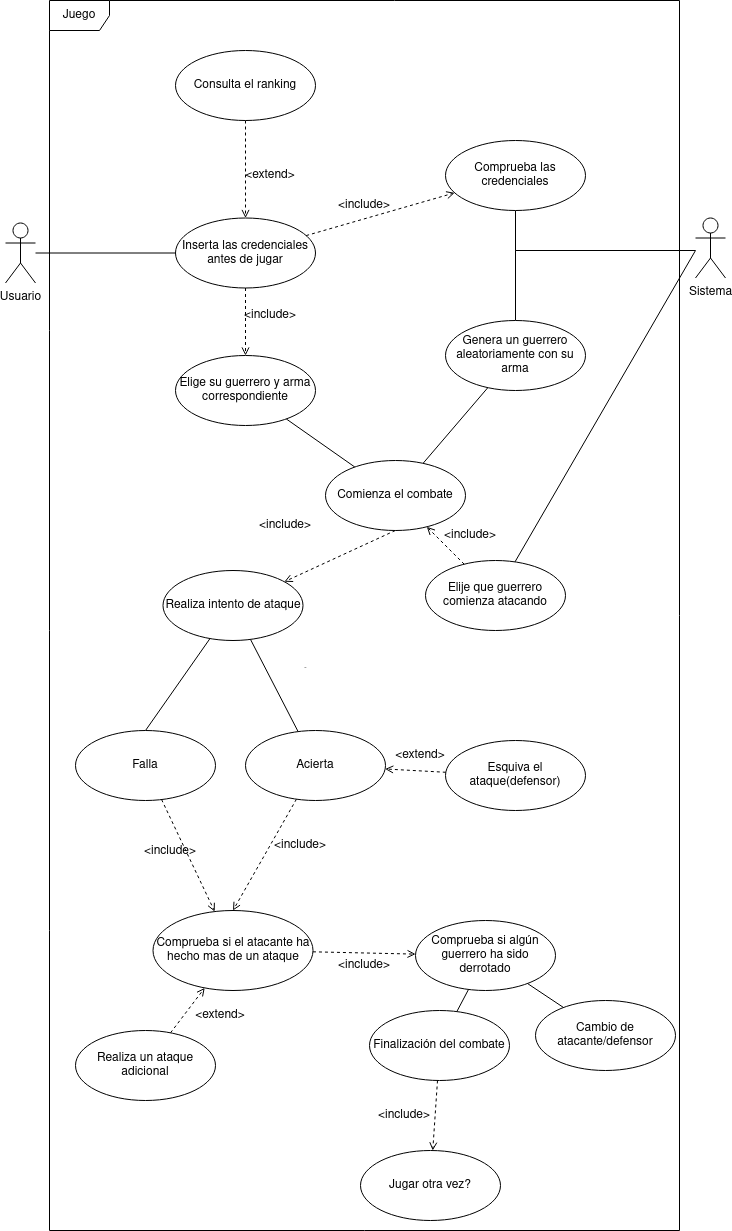

The diagram above was exported from draw.io. Its source (the exported page's mxGraphModel, read from the mxfile embedded in the PNG):
<mxGraphModel dx="796" dy="492" grid="1" gridSize="10" guides="1" tooltips="1" connect="1" arrows="1" fold="1" page="1" pageScale="1" pageWidth="827" pageHeight="1169" background="none" math="0" shadow="0">
  <root>
    <mxCell id="2Lekw6EQchkIpP10gHjO-0" />
    <mxCell id="2Lekw6EQchkIpP10gHjO-1" parent="2Lekw6EQchkIpP10gHjO-0" />
    <mxCell id="Bboo4Necp7dSRzI0px3g-4" style="edgeStyle=orthogonalEdgeStyle;orthogonalLoop=1;jettySize=auto;html=1;endArrow=none;endFill=0;rounded=0;" parent="2Lekw6EQchkIpP10gHjO-1" source="A6aC6KYATUe9t2TPcO9h-0" target="g7DQ61YPNB3Ryn6CbIdp-0" edge="1">
      <mxGeometry relative="1" as="geometry">
        <mxPoint x="150" y="437.5" as="targetPoint" />
      </mxGeometry>
    </mxCell>
    <mxCell id="A6aC6KYATUe9t2TPcO9h-0" value="Usuario" style="shape=umlActor;verticalLabelPosition=bottom;verticalAlign=top;html=1;" parent="2Lekw6EQchkIpP10gHjO-1" vertex="1">
      <mxGeometry x="60" y="452.5" width="30" height="60" as="geometry" />
    </mxCell>
    <mxCell id="g7DQ61YPNB3Ryn6CbIdp-11" style="edgeStyle=orthogonalEdgeStyle;rounded=0;orthogonalLoop=1;jettySize=auto;html=1;endArrow=none;endFill=0;" parent="2Lekw6EQchkIpP10gHjO-1" source="A6aC6KYATUe9t2TPcO9h-1" target="g7DQ61YPNB3Ryn6CbIdp-2" edge="1">
      <mxGeometry relative="1" as="geometry">
        <Array as="points">
          <mxPoint x="570" y="480" />
        </Array>
      </mxGeometry>
    </mxCell>
    <mxCell id="g7DQ61YPNB3Ryn6CbIdp-23" style="edgeStyle=none;rounded=0;orthogonalLoop=1;jettySize=auto;html=1;endArrow=none;endFill=0;strokeColor=#000000;" parent="2Lekw6EQchkIpP10gHjO-1" target="g7DQ61YPNB3Ryn6CbIdp-24" edge="1">
      <mxGeometry relative="1" as="geometry">
        <mxPoint x="590" y="780" as="targetPoint" />
        <mxPoint x="750" y="480" as="sourcePoint" />
      </mxGeometry>
    </mxCell>
    <mxCell id="A6aC6KYATUe9t2TPcO9h-1" value="Sistema" style="shape=umlActor;verticalLabelPosition=bottom;verticalAlign=top;html=1;" parent="2Lekw6EQchkIpP10gHjO-1" vertex="1">
      <mxGeometry x="750" y="447.5" width="30" height="60" as="geometry" />
    </mxCell>
    <mxCell id="g7DQ61YPNB3Ryn6CbIdp-0" value="Inserta las credenciales antes de jugar" style="ellipse;whiteSpace=wrap;html=1;rounded=0;shadow=0;sketch=0;" parent="2Lekw6EQchkIpP10gHjO-1" vertex="1">
      <mxGeometry x="230" y="447.5" width="140" height="70" as="geometry" />
    </mxCell>
    <mxCell id="g7DQ61YPNB3Ryn6CbIdp-13" style="edgeStyle=orthogonalEdgeStyle;rounded=0;orthogonalLoop=1;jettySize=auto;html=1;endArrow=none;endFill=0;" parent="2Lekw6EQchkIpP10gHjO-1" source="g7DQ61YPNB3Ryn6CbIdp-1" edge="1">
      <mxGeometry relative="1" as="geometry">
        <mxPoint x="720" y="480" as="targetPoint" />
        <Array as="points">
          <mxPoint x="570" y="480" />
        </Array>
      </mxGeometry>
    </mxCell>
    <mxCell id="g7DQ61YPNB3Ryn6CbIdp-1" value="Comprueba las credenciales" style="ellipse;whiteSpace=wrap;html=1;rounded=0;shadow=0;sketch=0;" parent="2Lekw6EQchkIpP10gHjO-1" vertex="1">
      <mxGeometry x="500" y="370" width="140" height="70" as="geometry" />
    </mxCell>
    <mxCell id="g7DQ61YPNB3Ryn6CbIdp-22" style="edgeStyle=none;rounded=0;orthogonalLoop=1;jettySize=auto;html=1;endArrow=none;endFill=0;strokeColor=#000000;" parent="2Lekw6EQchkIpP10gHjO-1" source="g7DQ61YPNB3Ryn6CbIdp-2" target="g7DQ61YPNB3Ryn6CbIdp-20" edge="1">
      <mxGeometry relative="1" as="geometry" />
    </mxCell>
    <mxCell id="g7DQ61YPNB3Ryn6CbIdp-2" value="Genera un guerrero aleatoriamente con su arma" style="ellipse;whiteSpace=wrap;html=1;rounded=0;shadow=0;sketch=0;" parent="2Lekw6EQchkIpP10gHjO-1" vertex="1">
      <mxGeometry x="500" y="550" width="140" height="70" as="geometry" />
    </mxCell>
    <mxCell id="g7DQ61YPNB3Ryn6CbIdp-4" style="edgeStyle=orthogonalEdgeStyle;rounded=0;orthogonalLoop=1;jettySize=auto;html=1;endArrow=open;endFill=0;dashed=1;startArrow=none;exitX=0.5;exitY=1;exitDx=0;exitDy=0;" parent="2Lekw6EQchkIpP10gHjO-1" source="g7DQ61YPNB3Ryn6CbIdp-3" target="g7DQ61YPNB3Ryn6CbIdp-0" edge="1">
      <mxGeometry relative="1" as="geometry">
        <Array as="points" />
      </mxGeometry>
    </mxCell>
    <mxCell id="g7DQ61YPNB3Ryn6CbIdp-3" value="Consulta el ranking" style="ellipse;whiteSpace=wrap;html=1;rounded=0;shadow=0;sketch=0;" parent="2Lekw6EQchkIpP10gHjO-1" vertex="1">
      <mxGeometry x="230" y="280" width="140" height="70" as="geometry" />
    </mxCell>
    <mxCell id="g7DQ61YPNB3Ryn6CbIdp-5" value="&amp;lt;extend&amp;gt;" style="text;html=1;strokeColor=none;fillColor=none;align=center;verticalAlign=middle;whiteSpace=wrap;rounded=0;shadow=0;sketch=0;" parent="2Lekw6EQchkIpP10gHjO-1" vertex="1">
      <mxGeometry x="320" y="400" width="10" height="10" as="geometry" />
    </mxCell>
    <mxCell id="g7DQ61YPNB3Ryn6CbIdp-8" style="edgeStyle=orthogonalEdgeStyle;rounded=0;orthogonalLoop=1;jettySize=auto;html=1;dashed=1;endArrow=open;endFill=0;" parent="2Lekw6EQchkIpP10gHjO-1" source="g7DQ61YPNB3Ryn6CbIdp-0" target="g7DQ61YPNB3Ryn6CbIdp-9" edge="1">
      <mxGeometry relative="1" as="geometry" />
    </mxCell>
    <mxCell id="g7DQ61YPNB3Ryn6CbIdp-21" style="edgeStyle=none;rounded=0;orthogonalLoop=1;jettySize=auto;html=1;endArrow=none;endFill=0;strokeColor=#000000;" parent="2Lekw6EQchkIpP10gHjO-1" source="g7DQ61YPNB3Ryn6CbIdp-9" target="g7DQ61YPNB3Ryn6CbIdp-20" edge="1">
      <mxGeometry relative="1" as="geometry" />
    </mxCell>
    <mxCell id="g7DQ61YPNB3Ryn6CbIdp-9" value="Elige su guerrero y arma correspondiente" style="ellipse;whiteSpace=wrap;html=1;rounded=0;shadow=0;sketch=0;" parent="2Lekw6EQchkIpP10gHjO-1" vertex="1">
      <mxGeometry x="230" y="585" width="140" height="70" as="geometry" />
    </mxCell>
    <mxCell id="g7DQ61YPNB3Ryn6CbIdp-10" value="&amp;lt;include&amp;gt;" style="text;html=1;strokeColor=none;fillColor=none;align=center;verticalAlign=middle;whiteSpace=wrap;rounded=0;shadow=0;sketch=0;" parent="2Lekw6EQchkIpP10gHjO-1" vertex="1">
      <mxGeometry x="320" y="540" width="10" height="10" as="geometry" />
    </mxCell>
    <mxCell id="g7DQ61YPNB3Ryn6CbIdp-14" style="rounded=0;orthogonalLoop=1;jettySize=auto;html=1;dashed=1;endArrow=open;endFill=0;" parent="2Lekw6EQchkIpP10gHjO-1" source="g7DQ61YPNB3Ryn6CbIdp-0" target="g7DQ61YPNB3Ryn6CbIdp-1" edge="1">
      <mxGeometry relative="1" as="geometry">
        <mxPoint x="430" y="460" as="sourcePoint" />
        <mxPoint x="430" y="527.5" as="targetPoint" />
      </mxGeometry>
    </mxCell>
    <mxCell id="g7DQ61YPNB3Ryn6CbIdp-16" value="&amp;lt;include&amp;gt;" style="text;html=1;strokeColor=none;fillColor=none;align=center;verticalAlign=middle;whiteSpace=wrap;rounded=0;shadow=0;sketch=0;" parent="2Lekw6EQchkIpP10gHjO-1" vertex="1">
      <mxGeometry x="414" y="430" width="10" height="10" as="geometry" />
    </mxCell>
    <mxCell id="g7DQ61YPNB3Ryn6CbIdp-20" value="Comienza el combate" style="ellipse;whiteSpace=wrap;html=1;rounded=0;shadow=0;sketch=0;" parent="2Lekw6EQchkIpP10gHjO-1" vertex="1">
      <mxGeometry x="380" y="690" width="140" height="70" as="geometry" />
    </mxCell>
    <mxCell id="2NkB1EV_1vu7Ee18xazL-0" style="rounded=0;orthogonalLoop=1;jettySize=auto;html=1;dashed=1;endArrow=open;endFill=0;" parent="2Lekw6EQchkIpP10gHjO-1" source="g7DQ61YPNB3Ryn6CbIdp-24" target="g7DQ61YPNB3Ryn6CbIdp-20" edge="1">
      <mxGeometry relative="1" as="geometry" />
    </mxCell>
    <mxCell id="g7DQ61YPNB3Ryn6CbIdp-24" value="Elije que guerrero comienza atacando" style="ellipse;whiteSpace=wrap;html=1;rounded=0;shadow=0;sketch=0;" parent="2Lekw6EQchkIpP10gHjO-1" vertex="1">
      <mxGeometry x="480" y="790" width="140" height="70" as="geometry" />
    </mxCell>
    <mxCell id="zhj85O7M3Mgb5EMNfPak-1" style="rounded=0;orthogonalLoop=1;jettySize=auto;html=1;dashed=1;endArrow=open;endFill=0;" parent="2Lekw6EQchkIpP10gHjO-1" target="zhj85O7M3Mgb5EMNfPak-3" edge="1">
      <mxGeometry relative="1" as="geometry">
        <mxPoint x="449.83000000000004" y="760" as="sourcePoint" />
        <mxPoint x="380" y="820" as="targetPoint" />
      </mxGeometry>
    </mxCell>
    <mxCell id="zhj85O7M3Mgb5EMNfPak-2" value="&amp;lt;include&amp;gt;" style="text;html=1;strokeColor=none;fillColor=none;align=center;verticalAlign=middle;whiteSpace=wrap;rounded=0;shadow=0;sketch=0;" parent="2Lekw6EQchkIpP10gHjO-1" vertex="1">
      <mxGeometry x="335" y="750" width="10" height="10" as="geometry" />
    </mxCell>
    <mxCell id="e79_Vt8EInelzq9QpRUN-6" style="edgeStyle=none;rounded=0;orthogonalLoop=1;jettySize=auto;html=1;endArrow=open;endFill=0;dashed=1;" parent="2Lekw6EQchkIpP10gHjO-1" source="g7DQ61YPNB3Ryn6CbIdp-25" target="e79_Vt8EInelzq9QpRUN-8" edge="1">
      <mxGeometry relative="1" as="geometry">
        <mxPoint x="570" y="1230" as="targetPoint" />
      </mxGeometry>
    </mxCell>
    <mxCell id="g7DQ61YPNB3Ryn6CbIdp-25" value="Comprueba si el atacante ha hecho mas de un ataque" style="ellipse;whiteSpace=wrap;html=1;rounded=0;shadow=0;sketch=0;" parent="2Lekw6EQchkIpP10gHjO-1" vertex="1">
      <mxGeometry x="207.5" y="1140" width="160" height="80" as="geometry" />
    </mxCell>
    <mxCell id="e79_Vt8EInelzq9QpRUN-0" style="rounded=0;orthogonalLoop=1;jettySize=auto;html=1;endArrow=none;endFill=0;" parent="2Lekw6EQchkIpP10gHjO-1" source="zhj85O7M3Mgb5EMNfPak-3" target="RimMstc97EKVJltWSf5I-6" edge="1">
      <mxGeometry relative="1" as="geometry" />
    </mxCell>
    <mxCell id="e79_Vt8EInelzq9QpRUN-1" style="rounded=0;orthogonalLoop=1;jettySize=auto;html=1;entryX=0.5;entryY=0;entryDx=0;entryDy=0;endArrow=none;endFill=0;" parent="2Lekw6EQchkIpP10gHjO-1" source="zhj85O7M3Mgb5EMNfPak-3" target="RimMstc97EKVJltWSf5I-7" edge="1">
      <mxGeometry relative="1" as="geometry" />
    </mxCell>
    <mxCell id="zhj85O7M3Mgb5EMNfPak-3" value="Realiza intento de ataque" style="ellipse;whiteSpace=wrap;html=1;rounded=0;shadow=0;sketch=0;" parent="2Lekw6EQchkIpP10gHjO-1" vertex="1">
      <mxGeometry x="217.5" y="800" width="140" height="70" as="geometry" />
    </mxCell>
    <mxCell id="zhj85O7M3Mgb5EMNfPak-4" style="rounded=0;orthogonalLoop=1;jettySize=auto;html=1;dashed=1;endArrow=open;endFill=0;" parent="2Lekw6EQchkIpP10gHjO-1" source="RimMstc97EKVJltWSf5I-7" target="g7DQ61YPNB3Ryn6CbIdp-25" edge="1">
      <mxGeometry relative="1" as="geometry">
        <mxPoint x="369.99999999999994" y="1060" as="sourcePoint" />
        <mxPoint x="240" y="1120" as="targetPoint" />
      </mxGeometry>
    </mxCell>
    <mxCell id="zhj85O7M3Mgb5EMNfPak-6" value="&amp;lt;include&amp;gt;" style="text;html=1;strokeColor=none;fillColor=none;align=center;verticalAlign=middle;whiteSpace=wrap;rounded=0;shadow=0;sketch=0;" parent="2Lekw6EQchkIpP10gHjO-1" vertex="1">
      <mxGeometry x="220" y="1080" width="10" as="geometry" />
    </mxCell>
    <mxCell id="Bv8P3dXj7L2ssq6-RG2Q-0" style="rounded=0;orthogonalLoop=1;jettySize=auto;html=1;dashed=1;endArrow=open;endFill=0;entryX=0.5;entryY=0;entryDx=0;entryDy=0;" parent="2Lekw6EQchkIpP10gHjO-1" source="RimMstc97EKVJltWSf5I-6" target="g7DQ61YPNB3Ryn6CbIdp-25" edge="1">
      <mxGeometry relative="1" as="geometry">
        <mxPoint x="470" y="1150" as="targetPoint" />
      </mxGeometry>
    </mxCell>
    <mxCell id="RimMstc97EKVJltWSf5I-6" value="Acierta" style="ellipse;whiteSpace=wrap;html=1;rounded=0;shadow=0;sketch=0;" parent="2Lekw6EQchkIpP10gHjO-1" vertex="1">
      <mxGeometry x="300" y="960" width="140" height="70" as="geometry" />
    </mxCell>
    <mxCell id="RimMstc97EKVJltWSf5I-7" value="Falla" style="ellipse;whiteSpace=wrap;html=1;rounded=0;shadow=0;sketch=0;" parent="2Lekw6EQchkIpP10gHjO-1" vertex="1">
      <mxGeometry x="130" y="960" width="140" height="70" as="geometry" />
    </mxCell>
    <mxCell id="RimMstc97EKVJltWSf5I-11" value="&lt;font style=&quot;font-size: 1px&quot;&gt;uwu&lt;/font&gt;" style="text;html=1;strokeColor=none;fillColor=none;align=center;verticalAlign=middle;whiteSpace=wrap;rounded=0;" parent="2Lekw6EQchkIpP10gHjO-1" vertex="1">
      <mxGeometry x="357.5" y="890" width="5" height="10" as="geometry" />
    </mxCell>
    <mxCell id="2NkB1EV_1vu7Ee18xazL-1" value="&amp;lt;include&amp;gt;" style="text;html=1;strokeColor=none;fillColor=none;align=center;verticalAlign=middle;whiteSpace=wrap;rounded=0;shadow=0;sketch=0;" parent="2Lekw6EQchkIpP10gHjO-1" vertex="1">
      <mxGeometry x="520" y="760" width="10" height="10" as="geometry" />
    </mxCell>
    <mxCell id="Bv8P3dXj7L2ssq6-RG2Q-1" value="&amp;lt;include&amp;gt;" style="text;html=1;strokeColor=none;fillColor=none;align=center;verticalAlign=middle;whiteSpace=wrap;rounded=0;shadow=0;sketch=0;" parent="2Lekw6EQchkIpP10gHjO-1" vertex="1">
      <mxGeometry x="320" y="1070" width="70" height="10" as="geometry" />
    </mxCell>
    <mxCell id="BhPa6HnpnUAzhMzUpyhY-0" style="edgeStyle=none;rounded=0;orthogonalLoop=1;jettySize=auto;html=1;dashed=1;strokeColor=#000000;endArrow=open;endFill=0;" parent="2Lekw6EQchkIpP10gHjO-1" source="BhPa6HnpnUAzhMzUpyhY-1" target="RimMstc97EKVJltWSf5I-6" edge="1">
      <mxGeometry relative="1" as="geometry">
        <mxPoint x="570.0743519896362" y="1010.003919982727" as="targetPoint" />
        <mxPoint x="590" y="1020" as="sourcePoint" />
      </mxGeometry>
    </mxCell>
    <mxCell id="BhPa6HnpnUAzhMzUpyhY-1" value="Esquiva el ataque(defensor)" style="ellipse;whiteSpace=wrap;html=1;rounded=0;shadow=0;sketch=0;" parent="2Lekw6EQchkIpP10gHjO-1" vertex="1">
      <mxGeometry x="500" y="970" width="140" height="70" as="geometry" />
    </mxCell>
    <mxCell id="BhPa6HnpnUAzhMzUpyhY-2" value="&amp;lt;extend&amp;gt;" style="text;html=1;strokeColor=none;fillColor=none;align=center;verticalAlign=middle;whiteSpace=wrap;rounded=0;shadow=0;sketch=0;" parent="2Lekw6EQchkIpP10gHjO-1" vertex="1">
      <mxGeometry x="470" y="980" width="10" height="10" as="geometry" />
    </mxCell>
    <mxCell id="e79_Vt8EInelzq9QpRUN-3" style="edgeStyle=none;rounded=0;orthogonalLoop=1;jettySize=auto;html=1;dashed=1;strokeColor=#000000;endArrow=open;endFill=0;" parent="2Lekw6EQchkIpP10gHjO-1" source="e79_Vt8EInelzq9QpRUN-4" target="g7DQ61YPNB3Ryn6CbIdp-25" edge="1">
      <mxGeometry relative="1" as="geometry">
        <mxPoint x="388.8010530854024" y="1321.4500987267566" as="targetPoint" />
        <mxPoint x="480" y="1330" as="sourcePoint" />
      </mxGeometry>
    </mxCell>
    <mxCell id="e79_Vt8EInelzq9QpRUN-4" value="Realiza un ataque adicional" style="ellipse;whiteSpace=wrap;html=1;rounded=0;shadow=0;sketch=0;" parent="2Lekw6EQchkIpP10gHjO-1" vertex="1">
      <mxGeometry x="130" y="1260" width="140" height="70" as="geometry" />
    </mxCell>
    <mxCell id="e79_Vt8EInelzq9QpRUN-5" value="&amp;lt;extend&amp;gt;" style="text;html=1;strokeColor=none;fillColor=none;align=center;verticalAlign=middle;whiteSpace=wrap;rounded=0;shadow=0;sketch=0;" parent="2Lekw6EQchkIpP10gHjO-1" vertex="1">
      <mxGeometry x="270" y="1240" width="10" height="10" as="geometry" />
    </mxCell>
    <mxCell id="e79_Vt8EInelzq9QpRUN-7" value="&amp;lt;include&amp;gt;" style="text;html=1;strokeColor=none;fillColor=none;align=center;verticalAlign=middle;whiteSpace=wrap;rounded=0;shadow=0;sketch=0;" parent="2Lekw6EQchkIpP10gHjO-1" vertex="1">
      <mxGeometry x="384" y="1190" width="70" height="10" as="geometry" />
    </mxCell>
    <mxCell id="e79_Vt8EInelzq9QpRUN-10" style="edgeStyle=none;rounded=0;orthogonalLoop=1;jettySize=auto;html=1;endArrow=none;endFill=0;" parent="2Lekw6EQchkIpP10gHjO-1" source="e79_Vt8EInelzq9QpRUN-8" target="e79_Vt8EInelzq9QpRUN-9" edge="1">
      <mxGeometry relative="1" as="geometry" />
    </mxCell>
    <mxCell id="e79_Vt8EInelzq9QpRUN-11" style="edgeStyle=none;rounded=0;orthogonalLoop=1;jettySize=auto;html=1;endArrow=none;endFill=0;" parent="2Lekw6EQchkIpP10gHjO-1" source="e79_Vt8EInelzq9QpRUN-8" target="e79_Vt8EInelzq9QpRUN-12" edge="1">
      <mxGeometry relative="1" as="geometry">
        <mxPoint x="530" y="1360" as="targetPoint" />
      </mxGeometry>
    </mxCell>
    <mxCell id="e79_Vt8EInelzq9QpRUN-8" value="Comprueba si algún guerrero ha sido derrotado" style="ellipse;whiteSpace=wrap;html=1;rounded=0;shadow=0;sketch=0;" parent="2Lekw6EQchkIpP10gHjO-1" vertex="1">
      <mxGeometry x="470" y="1150" width="140" height="70" as="geometry" />
    </mxCell>
    <mxCell id="e79_Vt8EInelzq9QpRUN-9" value="Cambio de atacante/defensor" style="ellipse;whiteSpace=wrap;html=1;rounded=0;shadow=0;sketch=0;" parent="2Lekw6EQchkIpP10gHjO-1" vertex="1">
      <mxGeometry x="590" y="1230" width="140" height="70" as="geometry" />
    </mxCell>
    <mxCell id="e79_Vt8EInelzq9QpRUN-15" style="edgeStyle=none;rounded=0;orthogonalLoop=1;jettySize=auto;html=1;endArrow=open;endFill=0;dashed=1;" parent="2Lekw6EQchkIpP10gHjO-1" source="e79_Vt8EInelzq9QpRUN-12" target="e79_Vt8EInelzq9QpRUN-17" edge="1">
      <mxGeometry relative="1" as="geometry">
        <mxPoint x="490" y="1430" as="targetPoint" />
      </mxGeometry>
    </mxCell>
    <mxCell id="e79_Vt8EInelzq9QpRUN-12" value="Finalización del combate" style="ellipse;whiteSpace=wrap;html=1;rounded=0;shadow=0;sketch=0;" parent="2Lekw6EQchkIpP10gHjO-1" vertex="1">
      <mxGeometry x="424" y="1240" width="140" height="70" as="geometry" />
    </mxCell>
    <mxCell id="e79_Vt8EInelzq9QpRUN-16" value="&amp;lt;include&amp;gt;" style="text;html=1;strokeColor=none;fillColor=none;align=center;verticalAlign=middle;whiteSpace=wrap;rounded=0;shadow=0;sketch=0;" parent="2Lekw6EQchkIpP10gHjO-1" vertex="1">
      <mxGeometry x="424" y="1340" width="70" height="10" as="geometry" />
    </mxCell>
    <mxCell id="e79_Vt8EInelzq9QpRUN-17" value="Jugar otra vez?" style="ellipse;whiteSpace=wrap;html=1;rounded=0;shadow=0;sketch=0;" parent="2Lekw6EQchkIpP10gHjO-1" vertex="1">
      <mxGeometry x="415" y="1380" width="140" height="70" as="geometry" />
    </mxCell>
    <mxCell id="e79_Vt8EInelzq9QpRUN-21" value="Juego" style="shape=umlFrame;whiteSpace=wrap;html=1;" parent="2Lekw6EQchkIpP10gHjO-1" vertex="1">
      <mxGeometry x="104" y="230" width="630" height="1230" as="geometry" />
    </mxCell>
  </root>
</mxGraphModel>